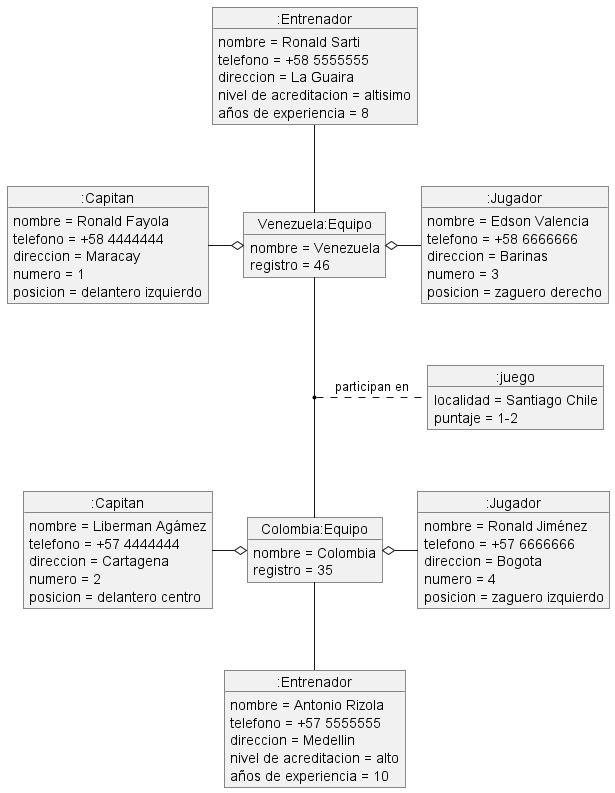

The diagram above was rendered by PlantUML. Its source (embedded in the PNG):
@startuml
object "Venezuela:Equipo" as Equipo1 {
    nombre = Venezuela
    registro = 46
}

object "Colombia:Equipo" as Equipo2 {
    nombre = Colombia
    registro = 35
}

object ":juego" as juego {
    localidad = Santiago Chile 
    puntaje = 1-2
}

object ":Capitan" as Capitan1 {
    nombre = Ronald Fayola
    telefono = +58 4444444
    direccion = Maracay
    numero = 1
    posicion = delantero izquierdo
}

object ":Capitan" as Capitan2 {
    nombre = Liberman Agámez
    telefono = +57 4444444
    direccion = Cartagena
    numero = 2
    posicion = delantero centro
}

object ":Entrenador" as Entrenador1 {
    nombre = Ronald Sarti
    telefono = +58 5555555
    direccion = La Guaira
    nivel de acreditacion = altisimo 
    años de experiencia = 8
}

object ":Entrenador" as Entrenador2 {
    nombre = Antonio Rizola
    telefono = +57 5555555
    direccion = Medellin
    nivel de acreditacion = alto
    años de experiencia = 10
}

object ":Jugador" as Jugador1{
    nombre = Edson Valencia
    telefono = +58 6666666
    direccion = Barinas
    numero = 3
    posicion = zaguero derecho
}

object ":Jugador" as Jugador2{
    nombre = Ronald Jiménez
    telefono = +57 6666666 
    direccion = Bogota
    numero = 4
    posicion = zaguero izquierdo
}

Equipo1 -up- Entrenador1
Equipo1 o-left- Capitan1
Equipo1 o-right- Jugador1
Equipo2 -down- Entrenador2
Equipo2 o-left- Capitan2
Equipo2 o-right- Jugador2
Equipo1 -- Equipo2
(Equipo1, Equipo2) .. juego :participan en
@enduml